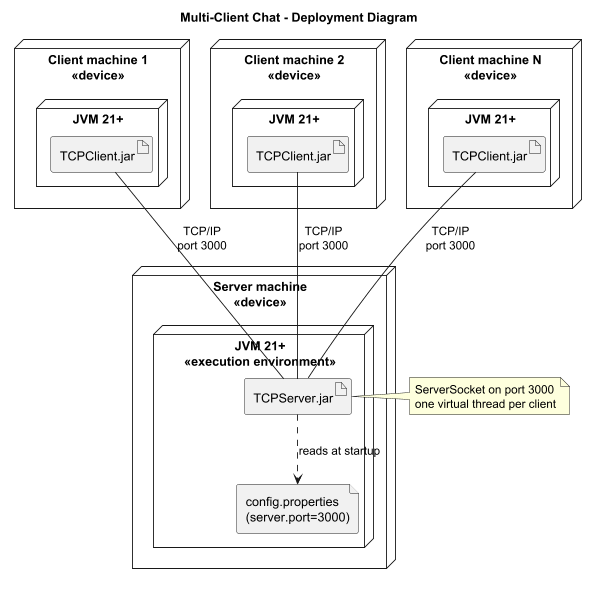

The diagram above was rendered by PlantUML. Its source (embedded in the PNG):
@startuml deployment-diagram
title Multi-Client Chat - Deployment Diagram

node "Server machine\n<<device>>" as serverNode {
  node "JVM 21+\n<<execution environment>>" as serverJvm {
    artifact "TCPServer.jar" as serverJar
    file "config.properties\n(server.port=3000)" as serverCfg
  }
}

node "Client machine 1\n<<device>>" as c1 {
  node "JVM 21+" as jvm1 {
    artifact "TCPClient.jar" as jar1
  }
}

node "Client machine 2\n<<device>>" as c2 {
  node "JVM 21+" as jvm2 {
    artifact "TCPClient.jar" as jar2
  }
}

node "Client machine N\n<<device>>" as cn {
  node "JVM 21+" as jvmn {
    artifact "TCPClient.jar" as jarn
  }
}

serverJar ..> serverCfg : reads at startup

jar1 -- serverJar : TCP/IP\nport 3000
jar2 -- serverJar : TCP/IP\nport 3000
jarn -- serverJar : TCP/IP\nport 3000

note right of serverJar
  ServerSocket on port 3000
  one virtual thread per client
end note
@enduml